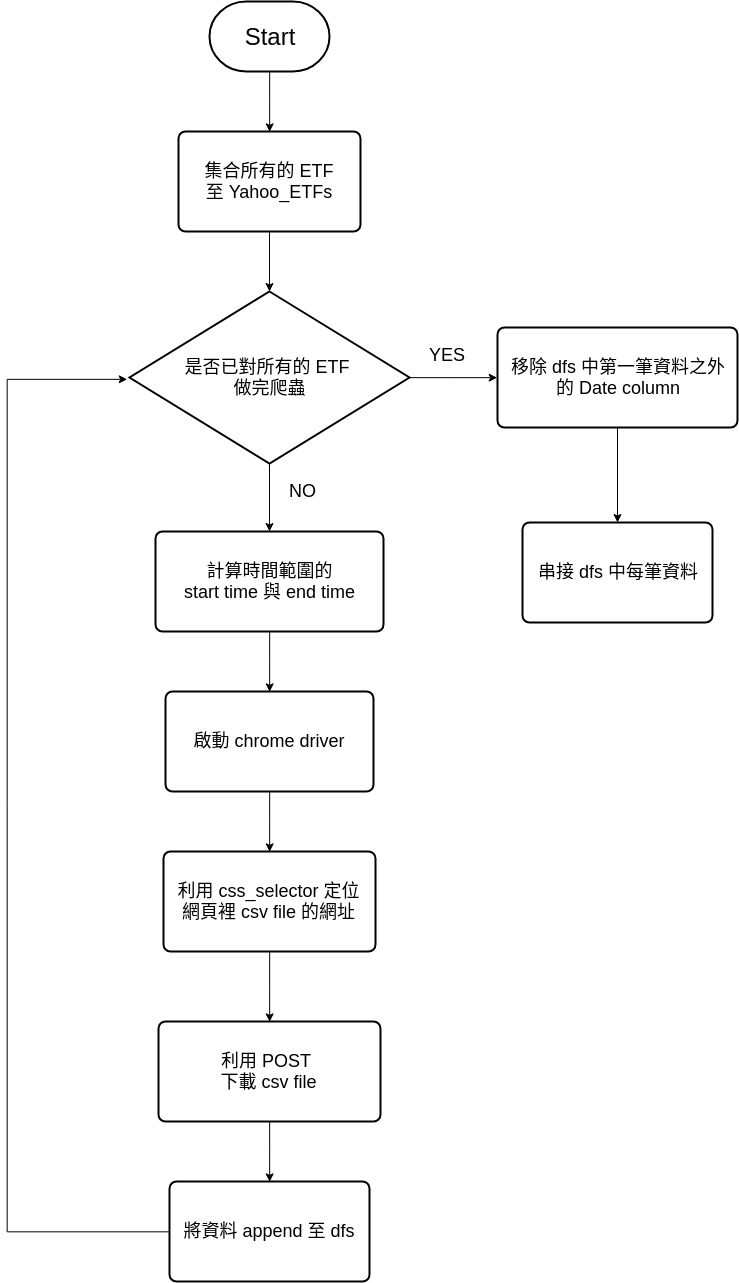

The diagram above was exported from draw.io. Its source (the exported page's mxGraphModel, read from the mxfile embedded in the PNG):
<mxGraphModel dx="1162" dy="648" grid="1" gridSize="10" guides="1" tooltips="1" connect="1" arrows="1" fold="1" page="1" pageScale="1" pageWidth="827" pageHeight="1169" math="0" shadow="0">
  <root>
    <mxCell id="0" />
    <mxCell id="1" parent="0" />
    <mxCell id="vNkxQR3ORSi7UJm0hsdB-7" style="edgeStyle=orthogonalEdgeStyle;rounded=0;orthogonalLoop=1;jettySize=auto;html=1;entryX=0.5;entryY=0;entryDx=0;entryDy=0;" edge="1" parent="1" source="vNkxQR3ORSi7UJm0hsdB-1" target="vNkxQR3ORSi7UJm0hsdB-2">
      <mxGeometry relative="1" as="geometry" />
    </mxCell>
    <mxCell id="vNkxQR3ORSi7UJm0hsdB-1" value="&lt;font style=&quot;font-size: 24px&quot;&gt;Start&lt;/font&gt;" style="strokeWidth=2;html=1;shape=mxgraph.flowchart.terminator;whiteSpace=wrap;" vertex="1" parent="1">
      <mxGeometry x="362" y="20" width="120" height="70" as="geometry" />
    </mxCell>
    <mxCell id="vNkxQR3ORSi7UJm0hsdB-8" style="edgeStyle=orthogonalEdgeStyle;rounded=0;orthogonalLoop=1;jettySize=auto;html=1;" edge="1" parent="1" source="vNkxQR3ORSi7UJm0hsdB-2" target="vNkxQR3ORSi7UJm0hsdB-4">
      <mxGeometry relative="1" as="geometry" />
    </mxCell>
    <mxCell id="vNkxQR3ORSi7UJm0hsdB-2" value="&lt;font style=&quot;font-size: 18px&quot;&gt;集合所有的 ETF 至&amp;nbsp;&lt;span&gt;Yahoo_ETFs&lt;/span&gt;&lt;/font&gt;" style="rounded=1;whiteSpace=wrap;html=1;absoluteArcSize=1;arcSize=14;strokeWidth=2;" vertex="1" parent="1">
      <mxGeometry x="331" y="150" width="182" height="100" as="geometry" />
    </mxCell>
    <mxCell id="vNkxQR3ORSi7UJm0hsdB-10" style="edgeStyle=orthogonalEdgeStyle;rounded=0;orthogonalLoop=1;jettySize=auto;html=1;entryX=0.5;entryY=0;entryDx=0;entryDy=0;" edge="1" parent="1" source="vNkxQR3ORSi7UJm0hsdB-3" target="vNkxQR3ORSi7UJm0hsdB-9">
      <mxGeometry relative="1" as="geometry" />
    </mxCell>
    <mxCell id="vNkxQR3ORSi7UJm0hsdB-3" value="&lt;font style=&quot;font-size: 18px&quot;&gt;計算時間範圍的&lt;br&gt;start time 與 end time&lt;/font&gt;&lt;br&gt;" style="rounded=1;whiteSpace=wrap;html=1;absoluteArcSize=1;arcSize=14;strokeWidth=2;" vertex="1" parent="1">
      <mxGeometry x="308" y="550" width="228" height="100" as="geometry" />
    </mxCell>
    <mxCell id="vNkxQR3ORSi7UJm0hsdB-5" style="edgeStyle=orthogonalEdgeStyle;rounded=0;orthogonalLoop=1;jettySize=auto;html=1;" edge="1" parent="1" source="vNkxQR3ORSi7UJm0hsdB-4" target="vNkxQR3ORSi7UJm0hsdB-3">
      <mxGeometry relative="1" as="geometry" />
    </mxCell>
    <mxCell id="vNkxQR3ORSi7UJm0hsdB-19" style="edgeStyle=orthogonalEdgeStyle;rounded=0;orthogonalLoop=1;jettySize=auto;html=1;entryX=0;entryY=0.5;entryDx=0;entryDy=0;" edge="1" parent="1" source="vNkxQR3ORSi7UJm0hsdB-4" target="vNkxQR3ORSi7UJm0hsdB-18">
      <mxGeometry relative="1" as="geometry" />
    </mxCell>
    <mxCell id="vNkxQR3ORSi7UJm0hsdB-4" value="&lt;font style=&quot;font-size: 18px&quot;&gt;是否已對所有的 ETF &lt;br&gt;做完爬蟲&lt;/font&gt;" style="strokeWidth=2;html=1;shape=mxgraph.flowchart.decision;whiteSpace=wrap;" vertex="1" parent="1">
      <mxGeometry x="282" y="310" width="280" height="172" as="geometry" />
    </mxCell>
    <mxCell id="vNkxQR3ORSi7UJm0hsdB-6" value="&lt;font style=&quot;font-size: 18px&quot;&gt;NO&lt;/font&gt;" style="text;html=1;resizable=0;points=[];autosize=1;align=left;verticalAlign=top;spacingTop=-4;" vertex="1" parent="1">
      <mxGeometry x="440" y="497" width="40" height="20" as="geometry" />
    </mxCell>
    <mxCell id="vNkxQR3ORSi7UJm0hsdB-12" style="edgeStyle=orthogonalEdgeStyle;rounded=0;orthogonalLoop=1;jettySize=auto;html=1;entryX=0.5;entryY=0;entryDx=0;entryDy=0;" edge="1" parent="1" source="vNkxQR3ORSi7UJm0hsdB-9" target="vNkxQR3ORSi7UJm0hsdB-11">
      <mxGeometry relative="1" as="geometry" />
    </mxCell>
    <mxCell id="vNkxQR3ORSi7UJm0hsdB-9" value="&lt;font style=&quot;font-size: 18px&quot;&gt;啟動 chrome driver&lt;/font&gt;" style="rounded=1;whiteSpace=wrap;html=1;absoluteArcSize=1;arcSize=14;strokeWidth=2;" vertex="1" parent="1">
      <mxGeometry x="318" y="710" width="208" height="100" as="geometry" />
    </mxCell>
    <mxCell id="vNkxQR3ORSi7UJm0hsdB-14" style="edgeStyle=orthogonalEdgeStyle;rounded=0;orthogonalLoop=1;jettySize=auto;html=1;entryX=0.5;entryY=0;entryDx=0;entryDy=0;" edge="1" parent="1" source="vNkxQR3ORSi7UJm0hsdB-11" target="vNkxQR3ORSi7UJm0hsdB-13">
      <mxGeometry relative="1" as="geometry" />
    </mxCell>
    <mxCell id="vNkxQR3ORSi7UJm0hsdB-11" value="&lt;font style=&quot;font-size: 18px&quot;&gt;利用 css_selector 定位&lt;br&gt;網頁裡 csv file 的網址&lt;/font&gt;&lt;br&gt;" style="rounded=1;whiteSpace=wrap;html=1;absoluteArcSize=1;arcSize=14;strokeWidth=2;" vertex="1" parent="1">
      <mxGeometry x="316" y="870" width="212" height="100" as="geometry" />
    </mxCell>
    <mxCell id="vNkxQR3ORSi7UJm0hsdB-16" style="edgeStyle=orthogonalEdgeStyle;rounded=0;orthogonalLoop=1;jettySize=auto;html=1;entryX=0.5;entryY=0;entryDx=0;entryDy=0;" edge="1" parent="1" source="vNkxQR3ORSi7UJm0hsdB-13" target="vNkxQR3ORSi7UJm0hsdB-15">
      <mxGeometry relative="1" as="geometry" />
    </mxCell>
    <mxCell id="vNkxQR3ORSi7UJm0hsdB-13" value="&lt;font style=&quot;font-size: 18px&quot;&gt;利用 POST &lt;br&gt;下載 csv file&lt;/font&gt;&lt;br&gt;" style="rounded=1;whiteSpace=wrap;html=1;absoluteArcSize=1;arcSize=14;strokeWidth=2;" vertex="1" parent="1">
      <mxGeometry x="311" y="1040" width="222" height="100" as="geometry" />
    </mxCell>
    <mxCell id="vNkxQR3ORSi7UJm0hsdB-17" style="edgeStyle=orthogonalEdgeStyle;rounded=0;orthogonalLoop=1;jettySize=auto;html=1;" edge="1" parent="1" source="vNkxQR3ORSi7UJm0hsdB-15">
      <mxGeometry relative="1" as="geometry">
        <mxPoint x="280" y="398" as="targetPoint" />
        <Array as="points">
          <mxPoint x="160" y="1250" />
        </Array>
      </mxGeometry>
    </mxCell>
    <mxCell id="vNkxQR3ORSi7UJm0hsdB-15" value="&lt;font style=&quot;font-size: 18px&quot;&gt;將資料 append 至 dfs&lt;/font&gt;" style="rounded=1;whiteSpace=wrap;html=1;absoluteArcSize=1;arcSize=14;strokeWidth=2;" vertex="1" parent="1">
      <mxGeometry x="322" y="1200" width="200" height="100" as="geometry" />
    </mxCell>
    <mxCell id="vNkxQR3ORSi7UJm0hsdB-22" style="edgeStyle=orthogonalEdgeStyle;rounded=0;orthogonalLoop=1;jettySize=auto;html=1;" edge="1" parent="1" source="vNkxQR3ORSi7UJm0hsdB-18" target="vNkxQR3ORSi7UJm0hsdB-21">
      <mxGeometry relative="1" as="geometry" />
    </mxCell>
    <mxCell id="vNkxQR3ORSi7UJm0hsdB-18" value="&lt;font style=&quot;font-size: 18px&quot;&gt;移除 dfs 中第一筆資料之外&lt;br&gt;的 Date column&lt;/font&gt;&lt;br&gt;" style="rounded=1;whiteSpace=wrap;html=1;absoluteArcSize=1;arcSize=14;strokeWidth=2;" vertex="1" parent="1">
      <mxGeometry x="650" y="346" width="240" height="100" as="geometry" />
    </mxCell>
    <mxCell id="vNkxQR3ORSi7UJm0hsdB-20" value="&lt;font style=&quot;font-size: 18px&quot;&gt;YES&lt;/font&gt;" style="text;html=1;resizable=0;points=[];autosize=1;align=left;verticalAlign=top;spacingTop=-4;" vertex="1" parent="1">
      <mxGeometry x="580" y="361" width="50" height="20" as="geometry" />
    </mxCell>
    <mxCell id="vNkxQR3ORSi7UJm0hsdB-21" value="&lt;font style=&quot;font-size: 18px&quot;&gt;串接&amp;nbsp;&lt;span&gt;dfs 中每筆資料&lt;/span&gt;&lt;/font&gt;" style="rounded=1;whiteSpace=wrap;html=1;absoluteArcSize=1;arcSize=14;strokeWidth=2;" vertex="1" parent="1">
      <mxGeometry x="675" y="541" width="190" height="100" as="geometry" />
    </mxCell>
  </root>
</mxGraphModel>